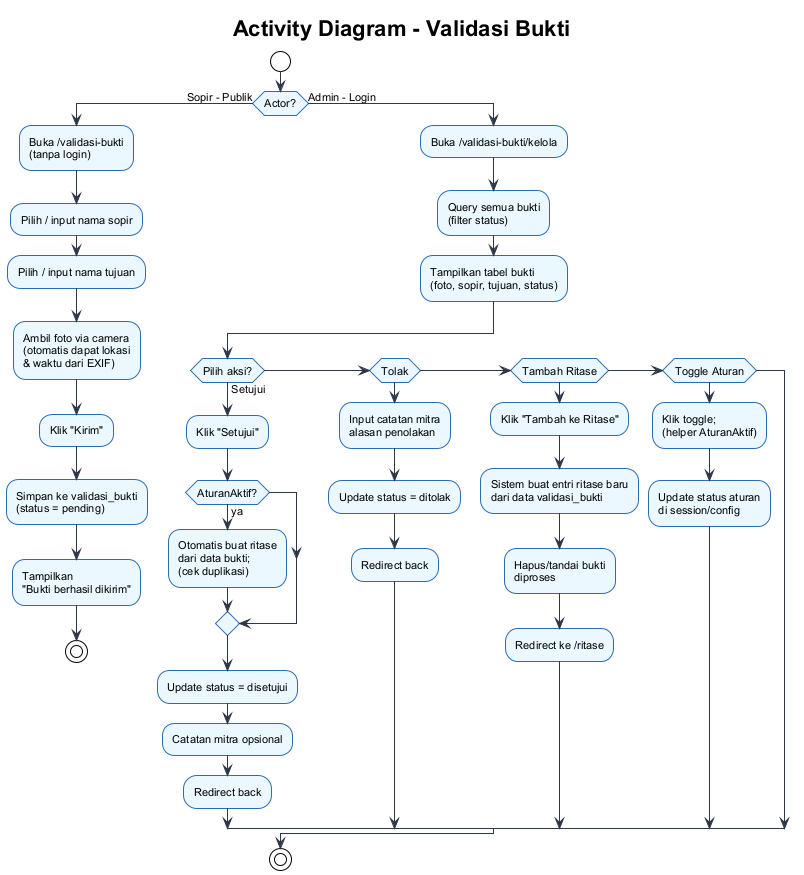

The diagram above was rendered by PlantUML. Its source (embedded in the PNG):
@startuml
!theme plain
skinparam backgroundColor #ffffff
skinparam defaultFontSize 11
skinparam defaultFontName Arial
skinparam activityBorderColor #2b6cb0
skinparam activityBackgroundColor #ebf8ff
skinparam arrowColor #2d3748

title **Activity Diagram - Validasi Bukti**

start
if (Actor?) then (Sopir - Publik)
  :Buka /validasi-bukti\n(tanpa login);
  :Pilih / input nama sopir;
  :Pilih / input nama tujuan;
  :Ambil foto via camera\n(otomatis dapat lokasi\n& waktu dari EXIF);
  :Klik "Kirim";
  :Simpan ke validasi_bukti\n(status = pending);
  :Tampilkan\n"Bukti berhasil dikirim";
  stop

else (Admin - Login)
  :Buka /validasi-bukti/kelola;
  :Query semua bukti\n(filter status);
  :Tampilkan tabel bukti\n(foto, sopir, tujuan, status);

  if (Pilih aksi?) then (Setujui)
    :Klik "Setujui";
    if (AturanAktif?) then (ya)
      :Otomatis buat ritase\ndari data bukti;\n(cek duplikasi);
    endif
    :Update status = disetujui;
    :Catatan mitra opsional;
    :Redirect back;

  elseif (Tolak) then
    :Input catatan mitra\nalasan penolakan;
    :Update status = ditolak;
    :Redirect back;

  elseif (Tambah Ritase) then
    :Klik "Tambah ke Ritase";
    :Sistem buat entri ritase baru\ndari data validasi_bukti;
    :Hapus/tandai bukti\ndiproses;
    :Redirect ke /ritase;

  elseif (Toggle Aturan) then
    :Klik toggle;\n(helper AturanAktif);
    :Update status aturan\ndi session/config;
  endif

endif
stop

@enduml